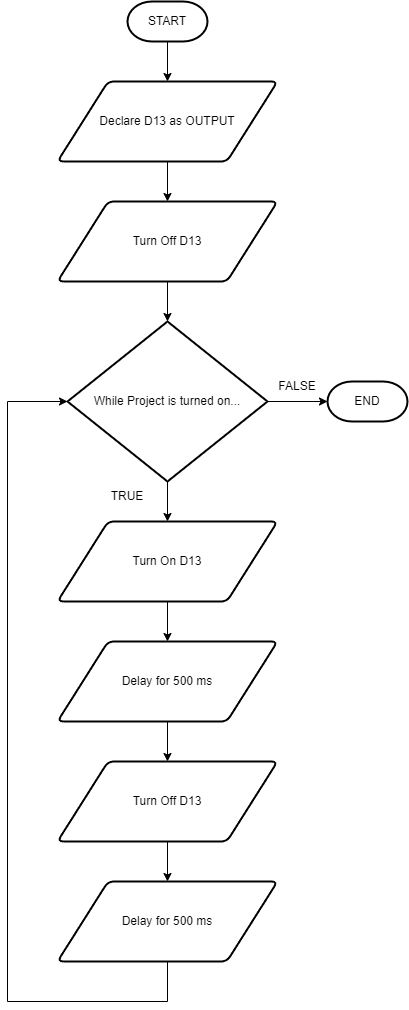

The diagram above was exported from draw.io. Its source (the exported page's mxGraphModel, read from the mxfile embedded in the PNG):
<mxGraphModel dx="2320" dy="1255" grid="1" gridSize="10" guides="1" tooltips="1" connect="1" arrows="1" fold="1" page="1" pageScale="1" pageWidth="850" pageHeight="1100" math="0" shadow="0">
  <root>
    <mxCell id="0" />
    <mxCell id="1" parent="0" />
    <mxCell id="qdDPst6KB8ovLfX2uuvi-9" style="edgeStyle=orthogonalEdgeStyle;rounded=0;orthogonalLoop=1;jettySize=auto;html=1;exitX=0.5;exitY=1;exitDx=0;exitDy=0;exitPerimeter=0;entryX=0.5;entryY=0;entryDx=0;entryDy=0;" edge="1" parent="1" source="qdDPst6KB8ovLfX2uuvi-1" target="qdDPst6KB8ovLfX2uuvi-2">
      <mxGeometry relative="1" as="geometry" />
    </mxCell>
    <mxCell id="qdDPst6KB8ovLfX2uuvi-1" value="START" style="strokeWidth=2;html=1;shape=mxgraph.flowchart.terminator;whiteSpace=wrap;" vertex="1" parent="1">
      <mxGeometry x="200" y="80" width="80" height="40" as="geometry" />
    </mxCell>
    <mxCell id="qdDPst6KB8ovLfX2uuvi-10" style="edgeStyle=orthogonalEdgeStyle;rounded=0;orthogonalLoop=1;jettySize=auto;html=1;exitX=0.5;exitY=1;exitDx=0;exitDy=0;" edge="1" parent="1" source="qdDPst6KB8ovLfX2uuvi-2" target="qdDPst6KB8ovLfX2uuvi-3">
      <mxGeometry relative="1" as="geometry" />
    </mxCell>
    <mxCell id="qdDPst6KB8ovLfX2uuvi-2" value="Declare D13 as OUTPUT" style="shape=parallelogram;html=1;strokeWidth=2;perimeter=parallelogramPerimeter;whiteSpace=wrap;rounded=1;arcSize=12;size=0.23;" vertex="1" parent="1">
      <mxGeometry x="130" y="160" width="220" height="80" as="geometry" />
    </mxCell>
    <mxCell id="qdDPst6KB8ovLfX2uuvi-12" style="edgeStyle=orthogonalEdgeStyle;rounded=0;orthogonalLoop=1;jettySize=auto;html=1;exitX=0.5;exitY=1;exitDx=0;exitDy=0;" edge="1" parent="1" source="qdDPst6KB8ovLfX2uuvi-3" target="qdDPst6KB8ovLfX2uuvi-4">
      <mxGeometry relative="1" as="geometry" />
    </mxCell>
    <mxCell id="qdDPst6KB8ovLfX2uuvi-3" value="Turn Off D13" style="shape=parallelogram;html=1;strokeWidth=2;perimeter=parallelogramPerimeter;whiteSpace=wrap;rounded=1;arcSize=12;size=0.23;" vertex="1" parent="1">
      <mxGeometry x="130" y="280" width="220" height="80" as="geometry" />
    </mxCell>
    <mxCell id="qdDPst6KB8ovLfX2uuvi-20" style="edgeStyle=orthogonalEdgeStyle;rounded=0;orthogonalLoop=1;jettySize=auto;html=1;exitX=0.5;exitY=1;exitDx=0;exitDy=0;exitPerimeter=0;entryX=0.5;entryY=0;entryDx=0;entryDy=0;" edge="1" parent="1" source="qdDPst6KB8ovLfX2uuvi-4" target="qdDPst6KB8ovLfX2uuvi-5">
      <mxGeometry relative="1" as="geometry" />
    </mxCell>
    <mxCell id="qdDPst6KB8ovLfX2uuvi-23" style="edgeStyle=orthogonalEdgeStyle;rounded=0;orthogonalLoop=1;jettySize=auto;html=1;exitX=1;exitY=0.5;exitDx=0;exitDy=0;exitPerimeter=0;" edge="1" parent="1" source="qdDPst6KB8ovLfX2uuvi-4" target="qdDPst6KB8ovLfX2uuvi-22">
      <mxGeometry relative="1" as="geometry" />
    </mxCell>
    <mxCell id="qdDPst6KB8ovLfX2uuvi-4" value="While Project is turned on..." style="strokeWidth=2;html=1;shape=mxgraph.flowchart.decision;whiteSpace=wrap;" vertex="1" parent="1">
      <mxGeometry x="140" y="400" width="200" height="160" as="geometry" />
    </mxCell>
    <mxCell id="qdDPst6KB8ovLfX2uuvi-17" style="edgeStyle=orthogonalEdgeStyle;rounded=0;orthogonalLoop=1;jettySize=auto;html=1;exitX=0.5;exitY=1;exitDx=0;exitDy=0;entryX=0.5;entryY=0;entryDx=0;entryDy=0;" edge="1" parent="1" source="qdDPst6KB8ovLfX2uuvi-5" target="qdDPst6KB8ovLfX2uuvi-6">
      <mxGeometry relative="1" as="geometry" />
    </mxCell>
    <mxCell id="qdDPst6KB8ovLfX2uuvi-5" value="Turn On D13" style="shape=parallelogram;html=1;strokeWidth=2;perimeter=parallelogramPerimeter;whiteSpace=wrap;rounded=1;arcSize=12;size=0.23;" vertex="1" parent="1">
      <mxGeometry x="130" y="600" width="220" height="80" as="geometry" />
    </mxCell>
    <mxCell id="qdDPst6KB8ovLfX2uuvi-18" style="edgeStyle=orthogonalEdgeStyle;rounded=0;orthogonalLoop=1;jettySize=auto;html=1;exitX=0.5;exitY=1;exitDx=0;exitDy=0;entryX=0.5;entryY=0;entryDx=0;entryDy=0;" edge="1" parent="1" source="qdDPst6KB8ovLfX2uuvi-6" target="qdDPst6KB8ovLfX2uuvi-7">
      <mxGeometry relative="1" as="geometry" />
    </mxCell>
    <mxCell id="qdDPst6KB8ovLfX2uuvi-6" value="Delay for 500 ms" style="shape=parallelogram;html=1;strokeWidth=2;perimeter=parallelogramPerimeter;whiteSpace=wrap;rounded=1;arcSize=12;size=0.23;" vertex="1" parent="1">
      <mxGeometry x="130" y="720" width="220" height="80" as="geometry" />
    </mxCell>
    <mxCell id="qdDPst6KB8ovLfX2uuvi-19" style="edgeStyle=orthogonalEdgeStyle;rounded=0;orthogonalLoop=1;jettySize=auto;html=1;exitX=0.5;exitY=1;exitDx=0;exitDy=0;" edge="1" parent="1" source="qdDPst6KB8ovLfX2uuvi-7" target="qdDPst6KB8ovLfX2uuvi-8">
      <mxGeometry relative="1" as="geometry" />
    </mxCell>
    <mxCell id="qdDPst6KB8ovLfX2uuvi-7" value="Turn Off D13" style="shape=parallelogram;html=1;strokeWidth=2;perimeter=parallelogramPerimeter;whiteSpace=wrap;rounded=1;arcSize=12;size=0.23;" vertex="1" parent="1">
      <mxGeometry x="130" y="840" width="220" height="80" as="geometry" />
    </mxCell>
    <mxCell id="qdDPst6KB8ovLfX2uuvi-8" value="Delay for 500 ms" style="shape=parallelogram;html=1;strokeWidth=2;perimeter=parallelogramPerimeter;whiteSpace=wrap;rounded=1;arcSize=12;size=0.23;" vertex="1" parent="1">
      <mxGeometry x="130" y="960" width="220" height="80" as="geometry" />
    </mxCell>
    <mxCell id="qdDPst6KB8ovLfX2uuvi-15" value="FALSE" style="text;html=1;align=center;verticalAlign=middle;whiteSpace=wrap;rounded=0;" vertex="1" parent="1">
      <mxGeometry x="340" y="450" width="60" height="30" as="geometry" />
    </mxCell>
    <mxCell id="qdDPst6KB8ovLfX2uuvi-16" value="TRUE" style="text;html=1;align=center;verticalAlign=middle;whiteSpace=wrap;rounded=0;" vertex="1" parent="1">
      <mxGeometry x="170" y="560" width="60" height="30" as="geometry" />
    </mxCell>
    <mxCell id="qdDPst6KB8ovLfX2uuvi-21" style="edgeStyle=orthogonalEdgeStyle;rounded=0;orthogonalLoop=1;jettySize=auto;html=1;exitX=0.5;exitY=1;exitDx=0;exitDy=0;entryX=0;entryY=0.5;entryDx=0;entryDy=0;entryPerimeter=0;" edge="1" parent="1" source="qdDPst6KB8ovLfX2uuvi-8" target="qdDPst6KB8ovLfX2uuvi-4">
      <mxGeometry relative="1" as="geometry">
        <Array as="points">
          <mxPoint x="240" y="1080" />
          <mxPoint x="80" y="1080" />
          <mxPoint x="80" y="480" />
        </Array>
      </mxGeometry>
    </mxCell>
    <mxCell id="qdDPst6KB8ovLfX2uuvi-22" value="END" style="strokeWidth=2;html=1;shape=mxgraph.flowchart.terminator;whiteSpace=wrap;" vertex="1" parent="1">
      <mxGeometry x="400" y="460" width="80" height="40" as="geometry" />
    </mxCell>
  </root>
</mxGraphModel>